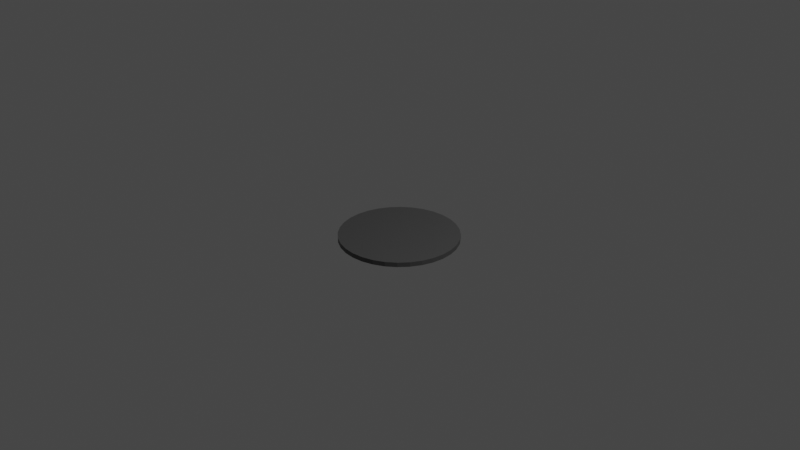 # Source: pan.blend  (saved by Blender 2.90.8; exported with 4.5.12 LTS)
import bpy
from mathutils import Matrix  # noqa: F401  (used for matrix-valued properties, if any)

bpy.ops.wm.read_factory_settings(use_empty=True)
scene = bpy.context.scene
scene.name = 'Scene'

# ---- collections
col_collection = bpy.data.collections.new('Collection'); scene.collection.children.link(col_collection)

# ---- materials (node trees are filled in below, after node groups)
mat_material_003 = bpy.data.materials.new('Material.003')
mat_material_003.use_transparent_shadow = False
mat_material_002 = bpy.data.materials.new('Material.002')
mat_material_002.use_transparent_shadow = False
mat_material_001 = bpy.data.materials.new('Material.001')
mat_material_001.use_transparent_shadow = False

# ---- material node trees
mat_material_003.use_nodes = True; mat_material_003.node_tree.nodes.clear()
_N = mat_material_003.node_tree.nodes; _L = mat_material_003.node_tree.links
n0 = _N.new('ShaderNodeBsdfPrincipled'); n0.name = 'Principled BSDF'; n0.location = (0, 299)
n0.distribution = 'GGX'
n0.subsurface_method = 'BURLEY'
n0.inputs[0].default_value = (0.09371, 0.09371, 0.09371, 1.0)
n0.inputs[1].default_value = 0.6727
n0.inputs[3].default_value = 1.45
n0.inputs[27].default_value = (0.0, 0.0, 0.0, 1.0)
n0.inputs[28].default_value = 1.0
n1 = _N.new('ShaderNodeOutputMaterial'); n1.name = 'Material Output'; n1.location = (290, 299)
_L.new(n0.outputs[0], n1.inputs[0])
n1.is_active_output = True
mat_material_002.use_nodes = True; mat_material_002.node_tree.nodes.clear()
_N = mat_material_002.node_tree.nodes; _L = mat_material_002.node_tree.links
n0 = _N.new('ShaderNodeBsdfPrincipled'); n0.name = 'Principled BSDF'; n0.location = (10, 300)
n0.distribution = 'GGX'
n0.subsurface_method = 'BURLEY'
n0.inputs[0].default_value = (0.1377, 0.1377, 0.1377, 1.0)
n0.inputs[1].default_value = 0.6227
n0.inputs[3].default_value = 1.45
n0.inputs[27].default_value = (0.0, 0.0, 0.0, 1.0)
n0.inputs[28].default_value = 1.0
n1 = _N.new('ShaderNodeOutputMaterial'); n1.name = 'Material Output'; n1.location = (300, 300)
_L.new(n0.outputs[0], n1.inputs[0])
n1.is_active_output = True
mat_material_001.use_nodes = True; mat_material_001.node_tree.nodes.clear()
_N = mat_material_001.node_tree.nodes; _L = mat_material_001.node_tree.links
n0 = _N.new('ShaderNodeBsdfPrincipled'); n0.name = 'Principled BSDF'; n0.location = (10, 300)
n0.distribution = 'GGX'
n0.subsurface_method = 'BURLEY'
n0.inputs[0].default_value = (0.09939, 0.09939, 0.09939, 1.0)
n0.inputs[1].default_value = 0.7273
n0.inputs[3].default_value = 1.45
n0.inputs[27].default_value = (0.0, 0.0, 0.0, 1.0)
n0.inputs[28].default_value = 1.0
n1 = _N.new('ShaderNodeOutputMaterial'); n1.name = 'Material Output'; n1.location = (300, 300)
_L.new(n0.outputs[0], n1.inputs[0])
n1.is_active_output = True

# ---- world
world_world = bpy.data.worlds.new('World'); scene.world = world_world
world_world.use_nodes = True; world_world.node_tree.nodes.clear()
_N = world_world.node_tree.nodes; _L = world_world.node_tree.links
n0 = _N.new('ShaderNodeOutputWorld'); n0.name = 'World Output'; n0.location = (300, 300)
n1 = _N.new('ShaderNodeBackground'); n1.name = 'Background'; n1.location = (10, 300)
n1.inputs[0].default_value = (0.05088, 0.05088, 0.05088, 1.0)
_L.new(n1.outputs[0], n0.inputs[0])
n0.is_active_output = True
world_world.color = (0.05088, 0.05088, 0.05088)
world_world.use_sun_shadow = False
world_world.sun_shadow_jitter_overblur = 0.0

# ---- cameras
cam_camera = bpy.data.cameras.new('Camera')
cam_camera.clip_end = 100.0
cam_camera.ortho_scale = 7.314

# ---- lights
light_light = bpy.data.lights.new('Light', 'POINT')
light_light.transmission_factor = 0.0
light_light.energy = 1000.0
light_light.shadow_soft_size = 0.1
light_light.shadow_maximum_resolution = 0.006
light_light.use_absolute_resolution = True

# ---- meshes
me_cylinder_001 = bpy.data.meshes.new('Cylinder.001')
me_cylinder_001.from_pydata([(0.0, 1.0, -1.0), (0.0, 1.0, 1.0), (0.1951, 0.9808, -1.0), (0.1951, 0.9808, 1.0), (0.3827, 0.9239, -1.0), (0.3827, 0.9239, 1.0), (0.5556, 0.8315, -1.0), (0.5556, 0.8315, 1.0), (0.7071, 0.7071, -1.0), (0.7071, 0.7071, 1.0), (0.8315, 0.5556, -1.0), (0.8315, 0.5556, 1.0), (0.9239, 0.3827, -1.0), (0.9239, 0.3827, 1.0), (0.9808, 0.1951, -1.0), (0.9808, 0.1951, 1.0), (1.0, 7.55e-08, -1.0), (1.0, 7.55e-08, 1.0), (0.9808, -0.1951, -1.0), (0.9808, -0.1951, 1.0), (0.9239, -0.3827, -1.0), (0.9239, -0.3827, 1.0), (0.8315, -0.5556, -1.0), (0.8315, -0.5556, 1.0), (0.7071, -0.7071, -1.0), (0.7071, -0.7071, 1.0), (0.5556, -0.8315, -1.0), (0.5556, -0.8315, 1.0), (0.3827, -0.9239, -1.0), (0.3827, -0.9239, 1.0), (0.1951, -0.9808, -1.0), (0.1951, -0.9808, 1.0), (-3.258e-07, -1.0, -1.0), (-3.258e-07, -1.0, 1.0), (-0.1951, -0.9808, -1.0), (-0.1951, -0.9808, 1.0), (-0.3827, -0.9239, -1.0), (-0.3827, -0.9239, 1.0), (-0.5556, -0.8315, -1.0), (-0.5556, -0.8315, 1.0), (-0.7071, -0.7071, -1.0), (-0.7071, -0.7071, 1.0), (-0.8315, -0.5556, -1.0), (-0.8315, -0.5556, 1.0), (-0.9239, -0.3827, -1.0), (-0.9239, -0.3827, 1.0), (-0.9808, -0.1951, -1.0), (-0.9808, -0.1951, 1.0), (-1.0, 9.656e-07, -1.0), (-1.0, 9.656e-07, 1.0), (-0.9808, 0.1951, -1.0), (-0.9808, 0.1951, 1.0), (-0.9239, 0.3827, -1.0), (-0.9239, 0.3827, 1.0), (-0.8315, 0.5556, -1.0), (-0.8315, 0.5556, 1.0), (-0.7071, 0.7071, -1.0), (-0.7071, 0.7071, 1.0), (-0.5556, 0.8315, -1.0), (-0.5556, 0.8315, 1.0), (-0.3827, 0.9239, -1.0), (-0.3827, 0.9239, 1.0), (-0.1951, 0.9808, -1.0), (-0.1951, 0.9808, 1.0)], [], [(0, 1, 3, 2), (2, 3, 5, 4), (4, 5, 7, 6), (6, 7, 9, 8), (8, 9, 11, 10), (10, 11, 13, 12), (12, 13, 15, 14), (14, 15, 17, 16), (16, 17, 19, 18), (18, 19, 21, 20), (20, 21, 23, 22), (22, 23, 25, 24), (24, 25, 27, 26), (26, 27, 29, 28), (28, 29, 31, 30), (30, 31, 33, 32), (32, 33, 35, 34), (34, 35, 37, 36), (36, 37, 39, 38), (38, 39, 41, 40), (40, 41, 43, 42), (42, 43, 45, 44), (44, 45, 47, 46), (46, 47, 49, 48), (48, 49, 51, 50), (50, 51, 53, 52), (52, 53, 55, 54), (54, 55, 57, 56), (56, 57, 59, 58), (58, 59, 61, 60), (3, 1, 63, 61, 59, 57, 55, 53, 51, 49, 47, 45, 43, 41, 39, 37, 35, 33, 31, 29, 27, 25, 23, 21, 19, 17, 15, 13, 11, 9, 7, 5), (60, 61, 63, 62), (62, 63, 1, 0), (0, 2, 4, 6, 8, 10, 12, 14, 16, 18, 20, 22, 24, 26, 28, 30, 32, 34, 36, 38, 40, 42, 44, 46, 48, 50, 52, 54, 56, 58, 60, 62)])
_uv = me_cylinder_001.uv_layers.new(name='UVMap')
_uv.uv.foreach_set('vector', [1.0, 0.5, 1.0, 1.0, 0.9688, 1.0, 0.9688, 0.5, 0.9688, 0.5, 0.9688, 1.0, 0.9375, 1.0, 0.9375, 0.5, 0.9375, 0.5, 0.9375, 1.0, 0.9062, 1.0, 0.9062, 0.5, 0.9062, 0.5, 0.9062, 1.0, 0.875, 1.0, 0.875, 0.5, 0.875, 0.5, 0.875, 1.0, 0.8438, 1.0, 0.8438, 0.5, 0.8438, 0.5, 0.8438, 1.0, 0.8125, 1.0, 0.8125, 0.5, 0.8125, 0.5, 0.8125, 1.0, 0.7812, 1.0, 0.7812, 0.5, 0.7812, 0.5, 0.7812, 1.0, 0.75, 1.0, 0.75, 0.5, 0.75, 0.5, 0.75, 1.0, 0.7188, 1.0, 0.7188, 0.5, 0.7188, 0.5, 0.7188, 1.0, 0.6875, 1.0, 0.6875, 0.5, 0.6875, 0.5, 0.6875, 1.0, 0.6562, 1.0, 0.6562, 0.5, 0.6562, 0.5, 0.6562, 1.0, 0.625, 1.0, 0.625, 0.5, 0.625, 0.5, 0.625, 1.0, 0.5938, 1.0, 0.5938, 0.5, 0.5938, 0.5, 0.5938, 1.0, 0.5625, 1.0, 0.5625, 0.5, 0.5625, 0.5, 0.5625, 1.0, 0.5312, 1.0, 0.5312, 0.5, 0.5312, 0.5, 0.5312, 1.0, 0.5, 1.0, 0.5, 0.5, 0.5, 0.5, 0.5, 1.0, 0.4688, 1.0, 0.4688, 0.5, 0.4688, 0.5, 0.4688, 1.0, 0.4375, 1.0, 0.4375, 0.5, 0.4375, 0.5, 0.4375, 1.0, 0.4062, 1.0, 0.4062, 0.5, 0.4062, 0.5, 0.4062, 1.0, 0.375, 1.0, 0.375, 0.5, 0.375, 0.5, 0.375, 1.0, 0.3438, 1.0, 0.3438, 0.5, 0.3438, 0.5, 0.3438, 1.0, 0.3125, 1.0, 0.3125, 0.5, 0.3125, 0.5, 0.3125, 1.0, 0.2812, 1.0, 0.2812, 0.5, 0.2812, 0.5, 0.2812, 1.0, 0.25, 1.0, 0.25, 0.5, 0.25, 0.5, 0.25, 1.0, 0.2188, 1.0, 0.2188, 0.5, 0.2188, 0.5, 0.2188, 1.0, 0.1875, 1.0, 0.1875, 0.5, 0.1875, 0.5, 0.1875, 1.0, 0.1562, 1.0, 0.1562, 0.5, 0.1562, 0.5, 0.1562, 1.0, 0.125, 1.0, 0.125, 0.5, 0.125, 0.5, 0.125, 1.0, 0.09375, 1.0, 0.09375, 0.5, 0.09375, 0.5, 0.09375, 1.0, 0.0625, 1.0, 0.0625, 0.5, 0.2968, 0.4854, 0.25, 0.49, 0.2032, 0.4854, 0.1582, 0.4717, 0.1167, 0.4496, 0.08029, 0.4197, 0.05045, 0.3833, 0.02827, 0.3418, 0.01461, 0.2968, 0.01, 0.25, 0.01461, 0.2032, 0.02827, 0.1582, 0.05045, 0.1167, 0.08029, 0.08029, 0.1167, 0.05045, 0.1582, 0.02827, 0.2032, 0.01461, 0.25, 0.01, 0.2968, 0.01461, 0.3418, 0.02827, 0.3833, 0.05045, 0.4197, 0.08029, 0.4496, 0.1167, 0.4717, 0.1582, 0.4854, 0.2032, 0.49, 0.25, 0.4854, 0.2968, 0.4717, 0.3418, 0.4496, 0.3833, 0.4197, 0.4197, 0.3833, 0.4496, 0.3418, 0.4717, 0.0625, 0.5, 0.0625, 1.0, 0.03125, 1.0, 0.03125, 0.5, 0.03125, 0.5, 0.03125, 1.0, 0.0, 1.0, 0.0, 0.5, 0.75, 0.49, 0.7968, 0.4854, 0.8418, 0.4717, 0.8833, 0.4496, 0.9197, 0.4197, 0.9496, 0.3833, 0.9717, 0.3418, 0.9854, 0.2968, 0.99, 0.25, 0.9854, 0.2032, 0.9717, 0.1582, 0.9496, 0.1167, 0.9197, 0.08029, 0.8833, 0.05045, 0.8418, 0.02827, 0.7968, 0.01461, 0.75, 0.01, 0.7032, 0.01461, 0.6582, 0.02827, 0.6167, 0.05045, 0.5803, 0.08029, 0.5504, 0.1167, 0.5283, 0.1582, 0.5146, 0.2032, 0.51, 0.25, 0.5146, 0.2968, 0.5283, 0.3418, 0.5504, 0.3833, 0.5803, 0.4197, 0.6167, 0.4496, 0.6582, 0.4717, 0.7032, 0.4854])
me_cylinder_001.materials.append(mat_material_002)
me_cylinder_001.use_remesh_fix_poles = True
me_cylinder_001.use_remesh_preserve_attributes = False
me_cylinder_001.use_mirror_vertex_groups = False
me_cylinder_001.update()

# ---- curves / text
cu_surface = bpy.data.curves.new('Surface', 'CURVE')
cu_surface.dimensions = '3D'
_sp = cu_surface.splines.new('NURBS'); _sp.points.add(15)
_sp.points.foreach_set('co', [-0.02834, -0.5888, -1.0, 1.0, -0.6269, -0.5703, -1.0, 0.3536, -0.6247, 0.0, -1.0, 1.0, -0.6195, 0.5309, -1.0, 0.3536, -0.03233, 0.5638, -1.0, 1.0, 0.6163, 0.5463, -1.0, 0.3536, 0.6191, 0.0, -1.0, 1.0, 0.619, -0.5932, -1.0, 0.3536, 0.0, -1.0, 1.0, 1.0, -1.0, -1.0, 1.0, 0.3536, -1.0, 0.0, 1.0, 1.0, -1.0, 1.0, 1.0, 0.3536, 0.0, 1.0, 1.0, 1.0, 1.0, 1.0, 1.0, 0.3536, 1.0, 0.0, 1.0, 1.0, 1.0, -1.0, 1.0, 0.3536])
_sp.order_v = 2
_sp.resolution_v = 4
_sp.use_cyclic_u = True
cu_surface.materials.append(mat_material_003)
cu_surface.use_path_clamp = True
cu_surface.resolution_v = 4
cu_surface.fill_mode = 'FULL'

# ---- objects
ob_light = bpy.data.objects.new('Light', light_light)
ob_camera = bpy.data.objects.new('Camera', cam_camera)
ob_surface = bpy.data.objects.new('Surface', cu_surface)
ob_cylinder = bpy.data.objects.new('Cylinder', me_cylinder_001)
ob_mball = bpy.data.objects.new('Mball', None)

# ---- transforms, parenting, visibility, modifiers, constraints
ob_light.location = (4.076, 1.005, 5.904)
ob_light.rotation_euler = (0.6503, 0.05522, 1.866)
ob_light.lock_rotations_4d = False
ob_light.empty_display_type = 'ARROWS'
ob_light.color = (0.0, 0.0, 0.0, 0.0)
ob_light.lineart.crease_threshold = 0.0
ob_camera.location = (7.359, -6.926, 4.958)
ob_camera.rotation_euler = (1.109, 0.0, 0.8149)
ob_camera.lock_rotations_4d = False
ob_camera.empty_display_type = 'ARROWS'
ob_camera.color = (0.0, 0.0, 0.0, 0.0)
ob_camera.display_type = 'WIRE'
ob_camera.lineart.crease_threshold = 0.0
ob_surface.location = (0.0, 0.0, 0.0)
ob_surface.scale = (1.0, 1.0, 0.25)
ob_surface.empty_image_offset = (0.0, 0.0)
ob_surface.lineart.crease_threshold = 0.0
ob_cylinder.location = (0.0, 0.0, -0.1918)
ob_cylinder.scale = (0.6284, 0.6284, 0.02451)
ob_cylinder.lineart.crease_threshold = 0.0
ob_mball.location = (0.0, -1.45, 0.0)
ob_mball.rotation_euler = (0.0, -0.0, 1.617)
ob_mball.scale = (0.3257, 0.1382, 0.05)
ob_mball.empty_image_offset = (0.0, 0.0)
ob_mball.lineart.crease_threshold = 0.0

# ---- collection membership
col_collection.objects.link(ob_light)
col_collection.objects.link(ob_camera)
col_collection.objects.link(ob_surface)
col_collection.objects.link(ob_cylinder)
col_collection.objects.link(ob_mball)

# ---- scene / render settings (as saved in the file)
scene.camera = ob_camera
scene.frame_start = 1; scene.frame_end = 250; scene.frame_set(1)
scene.render.engine = 'BLENDER_EEVEE_NEXT'
scene.cycles.use_denoising = False
scene.cycles.samples = 128
scene.cycles.sampling_pattern = 'TABULATED_SOBOL'
scene.cycles.use_adaptive_sampling = False
scene.cycles.use_light_tree = False
scene.view_settings.view_transform = 'Filmic'
bpy.context.view_layer.update()

